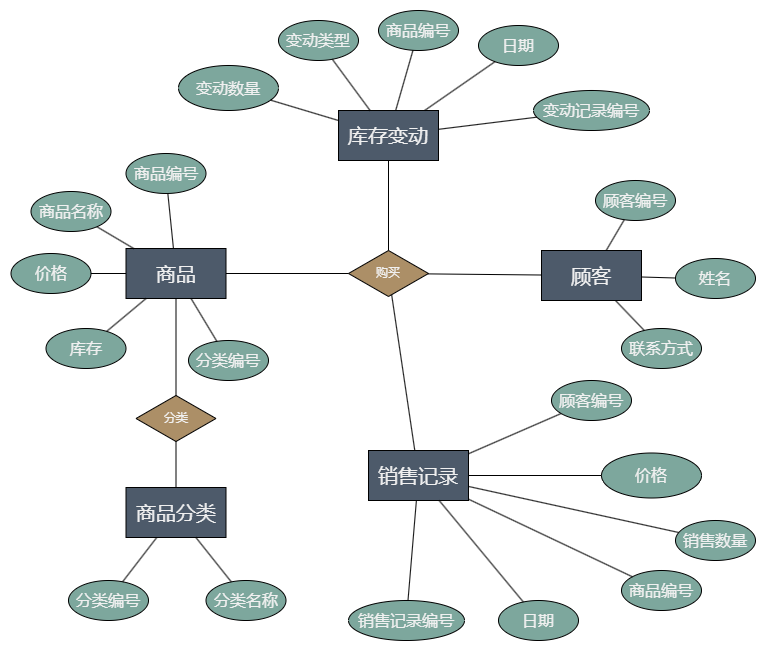

The diagram above was exported from draw.io. Its source (the exported page's mxGraphModel, read from the mxfile embedded in the PNG):
<mxGraphModel dx="3048" dy="1023" grid="1" gridSize="10" guides="1" tooltips="1" connect="1" arrows="0" fold="1" page="1" pageScale="1" pageWidth="827" pageHeight="1169" math="0" shadow="0">
  <root>
    <mxCell id="0" />
    <mxCell id="1" parent="0" />
    <mxCell id="YlHFGK_lZ6uLIh3H8iQO-6" value="" style="ellipse;whiteSpace=wrap;html =1;fontColor=#f0f0f0;" parent="1" 顶点="1">
      <mxGeometry x="30" y="50" width="80" height="40" as="geometry" />
    </mxCell>
    <mxCell id="YlHFGK_lZ6uLIh3H8iQO-7" value="" style="endArrow=none;html=1;rounded=0;" parent="1" source="YlHFGK_lZ6uLIh3H8iQO-6" edge="1">
      <mxGeometry width="50" height="50" relative="1" as="geometry">
        <mxPoint x="240" y="160" as="sourcePoint" />
        <mxPoint x="111" y="100" as="目标点" />
      </mxGeometry>
    </mxCell>
    <mxCell id="7pYRCrUbw_DXMo0thEsQ-49" value="&lt;span style=&quot;font-size: 20px;&quot;&gt;销售记录&lt;/span&gt;" style="rounded=0;whiteSpace=wrap;html=1;fillColor=#4d5a6a;fontColor=#f0f0f0;" vertex="1" parent="1">
      <mxGeometry x="-890" y="640" width="100" height="50" as="geometry" />
    </mxCell>
    <mxCell id="7pYRCrUbw_DXMo0thEsQ-56" value="&lt;font style=&quot;font-size: 16px;&quot;&gt;顾客编号&lt;/font&gt;" style="ellipse;whiteSpace=wrap;html=1;strokeColor=default;align=center;verticalAlign=middle;fontFamily=Helvetica;fontSize=12;fontColor=#f0f0f0;fillColor=#7da79d;" vertex="1" parent="1">
      <mxGeometry x="-707" y="570" width="80" height="40" as="geometry" />
    </mxCell>
    <mxCell id="7pYRCrUbw_DXMo0thEsQ-57" value="" style="endArrow=none;html=1;rounded=0;fontColor=#f0f0f0;" edge="1" parent="1" source="7pYRCrUbw_DXMo0thEsQ-49" target="7pYRCrUbw_DXMo0thEsQ-56">
      <mxGeometry width="50" height="50" relative="1" as="geometry">
        <mxPoint x="-695" y="620" as="sourcePoint" />
        <mxPoint x="-645" y="570" as="targetPoint" />
      </mxGeometry>
    </mxCell>
    <mxCell id="7pYRCrUbw_DXMo0thEsQ-58" value="&lt;font style=&quot;font-size: 16px;&quot;&gt;价格&lt;/font&gt;" style="ellipse;whiteSpace=wrap;html=1;strokeColor=default;align=center;verticalAlign=middle;fontFamily=Helvetica;fontSize=12;fontColor=#f0f0f0;fillColor=#7da79d;" vertex="1" parent="1">
      <mxGeometry x="-657" y="642.5" width="100" height="45" as="geometry" />
    </mxCell>
    <mxCell id="7pYRCrUbw_DXMo0thEsQ-59" value="" style="endArrow=none;html=1;rounded=0;fontColor=#f0f0f0;" edge="1" parent="1" source="7pYRCrUbw_DXMo0thEsQ-49" target="7pYRCrUbw_DXMo0thEsQ-58">
      <mxGeometry width="50" height="50" relative="1" as="geometry">
        <mxPoint x="-695" y="620" as="sourcePoint" />
        <mxPoint x="-645" y="570" as="targetPoint" />
      </mxGeometry>
    </mxCell>
    <mxCell id="7pYRCrUbw_DXMo0thEsQ-60" value="&lt;span style=&quot;font-size: 16px;&quot;&gt;销售数量&lt;/span&gt;" style="ellipse;whiteSpace=wrap;html=1;strokeColor=default;align=center;verticalAlign=middle;fontFamily=Helvetica;fontSize=12;fontColor=#f0f0f0;fillColor=#7da79d;" vertex="1" parent="1">
      <mxGeometry x="-583" y="710" width="80" height="40" as="geometry" />
    </mxCell>
    <mxCell id="7pYRCrUbw_DXMo0thEsQ-61" value="&lt;span style=&quot;font-size: 16px;&quot;&gt;商品编号&lt;/span&gt;" style="ellipse;whiteSpace=wrap;html=1;strokeColor=default;align=center;verticalAlign=middle;fontFamily=Helvetica;fontSize=12;fontColor=#f0f0f0;fillColor=#7da79d;" vertex="1" parent="1">
      <mxGeometry x="-637" y="760" width="80" height="40" as="geometry" />
    </mxCell>
    <mxCell id="7pYRCrUbw_DXMo0thEsQ-62" value="&lt;span style=&quot;font-size: 16px;&quot;&gt;日期&lt;/span&gt;" style="ellipse;whiteSpace=wrap;html=1;strokeColor=default;align=center;verticalAlign=middle;fontFamily=Helvetica;fontSize=12;fontColor=#f0f0f0;fillColor=#7da79d;" vertex="1" parent="1">
      <mxGeometry x="-760" y="790" width="80" height="40" as="geometry" />
    </mxCell>
    <mxCell id="7pYRCrUbw_DXMo0thEsQ-63" value="" style="endArrow=none;html=1;rounded=0;fontColor=#f0f0f0;" edge="1" parent="1" source="7pYRCrUbw_DXMo0thEsQ-49" target="7pYRCrUbw_DXMo0thEsQ-60">
      <mxGeometry width="50" height="50" relative="1" as="geometry">
        <mxPoint x="-695" y="760" as="sourcePoint" />
        <mxPoint x="-645" y="710" as="targetPoint" />
      </mxGeometry>
    </mxCell>
    <mxCell id="7pYRCrUbw_DXMo0thEsQ-64" value="" style="endArrow=none;html=1;rounded=0;fontColor=#f0f0f0;" edge="1" parent="1" source="7pYRCrUbw_DXMo0thEsQ-49" target="7pYRCrUbw_DXMo0thEsQ-61">
      <mxGeometry width="50" height="50" relative="1" as="geometry">
        <mxPoint x="-715" y="770" as="sourcePoint" />
        <mxPoint x="-665" y="720" as="targetPoint" />
      </mxGeometry>
    </mxCell>
    <mxCell id="7pYRCrUbw_DXMo0thEsQ-65" value="" style="endArrow=none;html=1;rounded=0;fontColor=#f0f0f0;" edge="1" parent="1" source="7pYRCrUbw_DXMo0thEsQ-62" target="7pYRCrUbw_DXMo0thEsQ-49">
      <mxGeometry width="50" height="50" relative="1" as="geometry">
        <mxPoint x="-695" y="760" as="sourcePoint" />
        <mxPoint x="-645" y="710" as="targetPoint" />
      </mxGeometry>
    </mxCell>
    <mxCell id="7pYRCrUbw_DXMo0thEsQ-68" value="&lt;span style=&quot;font-size: 16px;&quot;&gt;销售记录编号&lt;/span&gt;" style="ellipse;whiteSpace=wrap;html=1;strokeColor=default;align=center;verticalAlign=middle;fontFamily=Helvetica;fontSize=12;fontColor=#f0f0f0;fillColor=#7da79d;" vertex="1" parent="1">
      <mxGeometry x="-910" y="790" width="116" height="40" as="geometry" />
    </mxCell>
    <mxCell id="7pYRCrUbw_DXMo0thEsQ-69" value="" style="endArrow=none;html=1;rounded=0;fontColor=#f0f0f0;" edge="1" parent="1" source="7pYRCrUbw_DXMo0thEsQ-49" target="7pYRCrUbw_DXMo0thEsQ-68">
      <mxGeometry width="50" height="50" relative="1" as="geometry">
        <mxPoint x="-695" y="760" as="sourcePoint" />
        <mxPoint x="-645" y="710" as="targetPoint" />
      </mxGeometry>
    </mxCell>
    <mxCell id="7pYRCrUbw_DXMo0thEsQ-70" value="购买" style="rhombus;whiteSpace=wrap;html=1;fillColor=#ac8f67;fontColor=#f0f0f0;" vertex="1" parent="1">
      <mxGeometry x="-910" y="440" width="80" height="46" as="geometry" />
    </mxCell>
    <mxCell id="7pYRCrUbw_DXMo0thEsQ-72" value="&lt;span style=&quot;font-size: 20px;&quot;&gt;商品分类&lt;/span&gt;" style="rounded=0;whiteSpace=wrap;html=1;fillColor=#4d5a6a;fontColor=#f0f0f0;" vertex="1" parent="1">
      <mxGeometry x="-1132.5" y="677" width="100" height="50" as="geometry" />
    </mxCell>
    <mxCell id="7pYRCrUbw_DXMo0thEsQ-73" value="&lt;span style=&quot;font-size: 20px;&quot;&gt;商品&lt;/span&gt;" style="rounded=0;whiteSpace=wrap;html=1;fillColor=#4d5a6a;fontColor=#f0f0f0;" vertex="1" parent="1">
      <mxGeometry x="-1132.5" y="438" width="100" height="50" as="geometry" />
    </mxCell>
    <mxCell id="7pYRCrUbw_DXMo0thEsQ-75" value="&lt;span style=&quot;font-size: 20px;&quot;&gt;顾客&lt;/span&gt;" style="rounded=0;whiteSpace=wrap;html=1;fillColor=#4d5a6a;fontColor=#f0f0f0;" vertex="1" parent="1">
      <mxGeometry x="-717" y="440" width="100" height="50" as="geometry" />
    </mxCell>
    <mxCell id="7pYRCrUbw_DXMo0thEsQ-76" value="&lt;font style=&quot;font-size: 16px;&quot;&gt;分类名称&lt;/font&gt;" style="ellipse;whiteSpace=wrap;html=1;fillColor=#7da79d;fontColor=#f0f0f0;" vertex="1" parent="1">
      <mxGeometry x="-1052.5" y="770" width="80" height="40" as="geometry" />
    </mxCell>
    <mxCell id="7pYRCrUbw_DXMo0thEsQ-77" value="&lt;font style=&quot;font-size: 16px;&quot;&gt;分类编号&lt;/font&gt;" style="ellipse;whiteSpace=wrap;html=1;fillColor=#7da79d;fontColor=#f0f0f0;" vertex="1" parent="1">
      <mxGeometry x="-1190" y="770" width="80" height="40" as="geometry" />
    </mxCell>
    <mxCell id="7pYRCrUbw_DXMo0thEsQ-78" value="" style="endArrow=none;html=1;rounded=0;" edge="1" parent="1" source="7pYRCrUbw_DXMo0thEsQ-72" target="7pYRCrUbw_DXMo0thEsQ-77">
      <mxGeometry width="50" height="50" relative="1" as="geometry">
        <mxPoint x="-845" y="607" as="sourcePoint" />
        <mxPoint x="-795" y="557" as="targetPoint" />
      </mxGeometry>
    </mxCell>
    <mxCell id="7pYRCrUbw_DXMo0thEsQ-79" value="" style="endArrow=none;html=1;rounded=0;" edge="1" parent="1" source="7pYRCrUbw_DXMo0thEsQ-72" target="7pYRCrUbw_DXMo0thEsQ-76">
      <mxGeometry width="50" height="50" relative="1" as="geometry">
        <mxPoint x="-845" y="607" as="sourcePoint" />
        <mxPoint x="-795" y="557" as="targetPoint" />
      </mxGeometry>
    </mxCell>
    <mxCell id="7pYRCrUbw_DXMo0thEsQ-80" value="&lt;font style=&quot;font-size: 16px;&quot;&gt;商品编号&lt;/font&gt;" style="ellipse;whiteSpace=wrap;html=1;fillColor=#7da79d;fontColor=#f0f0f0;" vertex="1" parent="1">
      <mxGeometry x="-1132.5" y="343" width="80" height="40" as="geometry" />
    </mxCell>
    <mxCell id="7pYRCrUbw_DXMo0thEsQ-81" value="&lt;font style=&quot;font-size: 16px;&quot;&gt;商品名称&lt;/font&gt;" style="ellipse;whiteSpace=wrap;html=1;fillColor=#7da79d;fontColor=#f0f0f0;" vertex="1" parent="1">
      <mxGeometry x="-1227.5" y="381" width="80" height="40" as="geometry" />
    </mxCell>
    <mxCell id="7pYRCrUbw_DXMo0thEsQ-82" value="&lt;font style=&quot;font-size: 16px;&quot;&gt;分类编号&lt;/font&gt;" style="ellipse;whiteSpace=wrap;html=1;fillColor=#7da79d;fontColor=#f0f0f0;" vertex="1" parent="1">
      <mxGeometry x="-1070" y="530" width="80" height="40" as="geometry" />
    </mxCell>
    <mxCell id="7pYRCrUbw_DXMo0thEsQ-83" value="&lt;font style=&quot;font-size: 16px;&quot;&gt;库存&lt;/font&gt;" style="ellipse;whiteSpace=wrap;html=1;fillColor=#7da79d;fontColor=#f0f0f0;" vertex="1" parent="1">
      <mxGeometry x="-1212.5" y="518" width="80" height="40" as="geometry" />
    </mxCell>
    <mxCell id="7pYRCrUbw_DXMo0thEsQ-84" value="&lt;font style=&quot;font-size: 16px;&quot;&gt;价格&lt;/font&gt;" style="ellipse;whiteSpace=wrap;html=1;fillColor=#7da79d;fontColor=#f0f0f0;" vertex="1" parent="1">
      <mxGeometry x="-1247.5" y="443" width="80" height="40" as="geometry" />
    </mxCell>
    <mxCell id="7pYRCrUbw_DXMo0thEsQ-85" value="" style="endArrow=none;html=1;rounded=0;" edge="1" parent="1" source="7pYRCrUbw_DXMo0thEsQ-73" target="7pYRCrUbw_DXMo0thEsQ-80">
      <mxGeometry width="50" height="50" relative="1" as="geometry">
        <mxPoint x="-1057.5" y="363" as="sourcePoint" />
        <mxPoint x="-1007.5" y="313" as="targetPoint" />
      </mxGeometry>
    </mxCell>
    <mxCell id="7pYRCrUbw_DXMo0thEsQ-86" value="" style="endArrow=none;html=1;rounded=0;" edge="1" parent="1" source="7pYRCrUbw_DXMo0thEsQ-73" target="7pYRCrUbw_DXMo0thEsQ-84">
      <mxGeometry width="50" height="50" relative="1" as="geometry">
        <mxPoint x="-1057.5" y="363" as="sourcePoint" />
        <mxPoint x="-1007.5" y="313" as="targetPoint" />
      </mxGeometry>
    </mxCell>
    <mxCell id="7pYRCrUbw_DXMo0thEsQ-87" value="" style="endArrow=none;html=1;rounded=0;" edge="1" parent="1" source="7pYRCrUbw_DXMo0thEsQ-73" target="7pYRCrUbw_DXMo0thEsQ-81">
      <mxGeometry width="50" height="50" relative="1" as="geometry">
        <mxPoint x="-1057.5" y="363" as="sourcePoint" />
        <mxPoint x="-1007.5" y="313" as="targetPoint" />
      </mxGeometry>
    </mxCell>
    <mxCell id="7pYRCrUbw_DXMo0thEsQ-88" value="" style="endArrow=none;html=1;rounded=0;" edge="1" parent="1" source="7pYRCrUbw_DXMo0thEsQ-73" target="7pYRCrUbw_DXMo0thEsQ-82">
      <mxGeometry width="50" height="50" relative="1" as="geometry">
        <mxPoint x="-1057.5" y="363" as="sourcePoint" />
        <mxPoint x="-1007.5" y="313" as="targetPoint" />
      </mxGeometry>
    </mxCell>
    <mxCell id="7pYRCrUbw_DXMo0thEsQ-89" value="" style="endArrow=none;html=1;rounded=0;" edge="1" parent="1" source="7pYRCrUbw_DXMo0thEsQ-73" target="7pYRCrUbw_DXMo0thEsQ-83">
      <mxGeometry width="50" height="50" relative="1" as="geometry">
        <mxPoint x="-1057.5" y="363" as="sourcePoint" />
        <mxPoint x="-1007.5" y="313" as="targetPoint" />
      </mxGeometry>
    </mxCell>
    <mxCell id="7pYRCrUbw_DXMo0thEsQ-90" value="&lt;font style=&quot;font-size: 16px;&quot;&gt;联系方式&lt;/font&gt;" style="ellipse;whiteSpace=wrap;html=1;fillColor=#7da79d;fontColor=#f0f0f0;" vertex="1" parent="1">
      <mxGeometry x="-637" y="518" width="80" height="40" as="geometry" />
    </mxCell>
    <mxCell id="7pYRCrUbw_DXMo0thEsQ-91" value="&lt;span style=&quot;font-size: 16px;&quot;&gt;姓名&lt;/span&gt;" style="ellipse;whiteSpace=wrap;html=1;fillColor=#7da79d;fontColor=#f0f0f0;" vertex="1" parent="1">
      <mxGeometry x="-583" y="448" width="80" height="40" as="geometry" />
    </mxCell>
    <mxCell id="7pYRCrUbw_DXMo0thEsQ-92" value="&lt;font style=&quot;font-size: 16px;&quot;&gt;顾客编号&lt;/font&gt;" style="ellipse;whiteSpace=wrap;html=1;fillColor=#7da79d;fontColor=#f0f0f0;" vertex="1" parent="1">
      <mxGeometry x="-663" y="370" width="80" height="40" as="geometry" />
    </mxCell>
    <mxCell id="7pYRCrUbw_DXMo0thEsQ-93" value="" style="endArrow=none;html=1;rounded=0;" edge="1" parent="1" source="7pYRCrUbw_DXMo0thEsQ-75" target="7pYRCrUbw_DXMo0thEsQ-92">
      <mxGeometry width="50" height="50" relative="1" as="geometry">
        <mxPoint x="-866" y="450" as="sourcePoint" />
        <mxPoint x="-816" y="400" as="targetPoint" />
      </mxGeometry>
    </mxCell>
    <mxCell id="7pYRCrUbw_DXMo0thEsQ-94" value="" style="endArrow=none;html=1;rounded=0;" edge="1" parent="1" source="7pYRCrUbw_DXMo0thEsQ-75" target="7pYRCrUbw_DXMo0thEsQ-91">
      <mxGeometry width="50" height="50" relative="1" as="geometry">
        <mxPoint x="-866" y="450" as="sourcePoint" />
        <mxPoint x="-816" y="400" as="targetPoint" />
      </mxGeometry>
    </mxCell>
    <mxCell id="7pYRCrUbw_DXMo0thEsQ-95" value="" style="endArrow=none;html=1;rounded=0;" edge="1" parent="1" source="7pYRCrUbw_DXMo0thEsQ-75" target="7pYRCrUbw_DXMo0thEsQ-90">
      <mxGeometry width="50" height="50" relative="1" as="geometry">
        <mxPoint x="-866" y="450" as="sourcePoint" />
        <mxPoint x="-816" y="400" as="targetPoint" />
      </mxGeometry>
    </mxCell>
    <mxCell id="7pYRCrUbw_DXMo0thEsQ-96" value="&lt;span style=&quot;font-size: 20px;&quot;&gt;库存变动&lt;/span&gt;" style="rounded=0;whiteSpace=wrap;html=1;fillColor=#4d5a6a;fontColor=#f0f0f0;" vertex="1" parent="1">
      <mxGeometry x="-920" y="300" width="100" height="50" as="geometry" />
    </mxCell>
    <mxCell id="7pYRCrUbw_DXMo0thEsQ-105" value="&lt;font style=&quot;font-size: 16px;&quot;&gt;变动数量&lt;/font&gt;" style="ellipse;whiteSpace=wrap;html=1;strokeColor=default;align=center;verticalAlign=middle;fontFamily=Helvetica;fontSize=12;fontColor=#f0f0f0;fillColor=#7da79d;" vertex="1" parent="1">
      <mxGeometry x="-1080" y="255" width="100" height="45" as="geometry" />
    </mxCell>
    <mxCell id="7pYRCrUbw_DXMo0thEsQ-106" value="" style="endArrow=none;html=1;rounded=0;fontColor=#f0f0f0;" edge="1" parent="1" source="7pYRCrUbw_DXMo0thEsQ-96" target="7pYRCrUbw_DXMo0thEsQ-105">
      <mxGeometry width="50" height="50" relative="1" as="geometry">
        <mxPoint x="-944" y="100" as="sourcePoint" />
        <mxPoint x="-894" y="50" as="targetPoint" />
      </mxGeometry>
    </mxCell>
    <mxCell id="7pYRCrUbw_DXMo0thEsQ-107" value="&lt;span style=&quot;font-size: 16px;&quot;&gt;变动类型&lt;/span&gt;" style="ellipse;whiteSpace=wrap;html=1;strokeColor=default;align=center;verticalAlign=middle;fontFamily=Helvetica;fontSize=12;fontColor=#f0f0f0;fillColor=#7da79d;" vertex="1" parent="1">
      <mxGeometry x="-980" y="210" width="80" height="40" as="geometry" />
    </mxCell>
    <mxCell id="7pYRCrUbw_DXMo0thEsQ-108" value="&lt;span style=&quot;font-size: 16px;&quot;&gt;商品编号&lt;/span&gt;" style="ellipse;whiteSpace=wrap;html=1;strokeColor=default;align=center;verticalAlign=middle;fontFamily=Helvetica;fontSize=12;fontColor=#f0f0f0;fillColor=#7da79d;" vertex="1" parent="1">
      <mxGeometry x="-880" y="200" width="80" height="40" as="geometry" />
    </mxCell>
    <mxCell id="7pYRCrUbw_DXMo0thEsQ-109" value="&lt;span style=&quot;font-size: 16px;&quot;&gt;日期&lt;/span&gt;" style="ellipse;whiteSpace=wrap;html=1;strokeColor=default;align=center;verticalAlign=middle;fontFamily=Helvetica;fontSize=12;fontColor=#f0f0f0;fillColor=#7da79d;" vertex="1" parent="1">
      <mxGeometry x="-780" y="215" width="80" height="40" as="geometry" />
    </mxCell>
    <mxCell id="7pYRCrUbw_DXMo0thEsQ-110" value="" style="endArrow=none;html=1;rounded=0;fontColor=#f0f0f0;" edge="1" parent="1" source="7pYRCrUbw_DXMo0thEsQ-96" target="7pYRCrUbw_DXMo0thEsQ-107">
      <mxGeometry width="50" height="50" relative="1" as="geometry">
        <mxPoint x="-944" y="240" as="sourcePoint" />
        <mxPoint x="-894" y="190" as="targetPoint" />
      </mxGeometry>
    </mxCell>
    <mxCell id="7pYRCrUbw_DXMo0thEsQ-111" value="" style="endArrow=none;html=1;rounded=0;fontColor=#f0f0f0;" edge="1" parent="1" source="7pYRCrUbw_DXMo0thEsQ-96" target="7pYRCrUbw_DXMo0thEsQ-108">
      <mxGeometry width="50" height="50" relative="1" as="geometry">
        <mxPoint x="-964" y="250" as="sourcePoint" />
        <mxPoint x="-914" y="200" as="targetPoint" />
      </mxGeometry>
    </mxCell>
    <mxCell id="7pYRCrUbw_DXMo0thEsQ-112" value="" style="endArrow=none;html=1;rounded=0;fontColor=#f0f0f0;" edge="1" parent="1" source="7pYRCrUbw_DXMo0thEsQ-109" target="7pYRCrUbw_DXMo0thEsQ-96">
      <mxGeometry width="50" height="50" relative="1" as="geometry">
        <mxPoint x="-944" y="240" as="sourcePoint" />
        <mxPoint x="-894" y="190" as="targetPoint" />
      </mxGeometry>
    </mxCell>
    <mxCell id="7pYRCrUbw_DXMo0thEsQ-115" value="&lt;span style=&quot;font-size: 16px;&quot;&gt;变动记录编号&lt;/span&gt;" style="ellipse;whiteSpace=wrap;html=1;strokeColor=default;align=center;verticalAlign=middle;fontFamily=Helvetica;fontSize=12;fontColor=#f0f0f0;fillColor=#7da79d;" vertex="1" parent="1">
      <mxGeometry x="-725" y="280" width="116" height="40" as="geometry" />
    </mxCell>
    <mxCell id="7pYRCrUbw_DXMo0thEsQ-116" value="" style="endArrow=none;html=1;rounded=0;fontColor=#f0f0f0;" edge="1" parent="1" source="7pYRCrUbw_DXMo0thEsQ-96" target="7pYRCrUbw_DXMo0thEsQ-115">
      <mxGeometry width="50" height="50" relative="1" as="geometry">
        <mxPoint x="-944" y="240" as="sourcePoint" />
        <mxPoint x="-894" y="190" as="targetPoint" />
      </mxGeometry>
    </mxCell>
    <mxCell id="7pYRCrUbw_DXMo0thEsQ-119" value="" style="endArrow=none;html=1;rounded=0;" edge="1" parent="1" source="7pYRCrUbw_DXMo0thEsQ-70" target="7pYRCrUbw_DXMo0thEsQ-75">
      <mxGeometry width="50" height="50" relative="1" as="geometry">
        <mxPoint x="-925" y="630" as="sourcePoint" />
        <mxPoint x="-875" y="580" as="targetPoint" />
      </mxGeometry>
    </mxCell>
    <mxCell id="7pYRCrUbw_DXMo0thEsQ-120" value="" style="endArrow=none;html=1;rounded=0;" edge="1" parent="1" source="7pYRCrUbw_DXMo0thEsQ-70" target="7pYRCrUbw_DXMo0thEsQ-73">
      <mxGeometry width="50" height="50" relative="1" as="geometry">
        <mxPoint x="-950" y="580" as="sourcePoint" />
        <mxPoint x="-900" y="530" as="targetPoint" />
      </mxGeometry>
    </mxCell>
    <mxCell id="7pYRCrUbw_DXMo0thEsQ-121" value="分类" style="rhombus;whiteSpace=wrap;html=1;fillColor=#ac8f67;fontColor=#f0f0f0;" vertex="1" parent="1">
      <mxGeometry x="-1122.5" y="585" width="80" height="46" as="geometry" />
    </mxCell>
    <mxCell id="7pYRCrUbw_DXMo0thEsQ-123" value="" style="endArrow=none;html=1;rounded=0;" edge="1" parent="1" source="7pYRCrUbw_DXMo0thEsQ-72" target="7pYRCrUbw_DXMo0thEsQ-121">
      <mxGeometry width="50" height="50" relative="1" as="geometry">
        <mxPoint x="-940" y="650" as="sourcePoint" />
        <mxPoint x="-890" y="600" as="targetPoint" />
      </mxGeometry>
    </mxCell>
    <mxCell id="7pYRCrUbw_DXMo0thEsQ-124" value="" style="endArrow=none;html=1;rounded=0;" edge="1" parent="1" source="7pYRCrUbw_DXMo0thEsQ-121" target="7pYRCrUbw_DXMo0thEsQ-73">
      <mxGeometry width="50" height="50" relative="1" as="geometry">
        <mxPoint x="-940" y="650" as="sourcePoint" />
        <mxPoint x="-890" y="600" as="targetPoint" />
      </mxGeometry>
    </mxCell>
    <mxCell id="7pYRCrUbw_DXMo0thEsQ-126" value="" style="endArrow=none;html=1;rounded=0;" edge="1" parent="1" source="7pYRCrUbw_DXMo0thEsQ-70" target="7pYRCrUbw_DXMo0thEsQ-49">
      <mxGeometry width="50" height="50" relative="1" as="geometry">
        <mxPoint x="-910" y="700" as="sourcePoint" />
        <mxPoint x="-860" y="650" as="targetPoint" />
      </mxGeometry>
    </mxCell>
    <mxCell id="7pYRCrUbw_DXMo0thEsQ-129" value="" style="endArrow=none;html=1;rounded=0;" edge="1" parent="1" source="7pYRCrUbw_DXMo0thEsQ-70" target="7pYRCrUbw_DXMo0thEsQ-96">
      <mxGeometry width="50" height="50" relative="1" as="geometry">
        <mxPoint x="-870" y="340" as="sourcePoint" />
        <mxPoint x="-820" y="290" as="targetPoint" />
      </mxGeometry>
    </mxCell>
  </root>
</mxGraphModel>